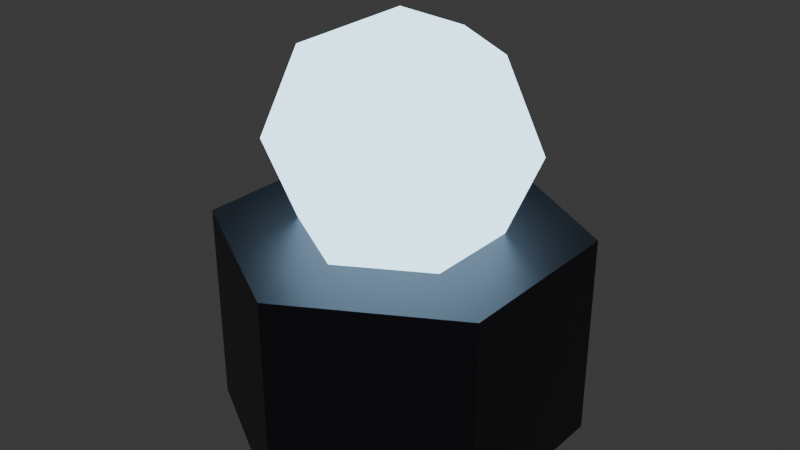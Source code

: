 # Source: tower_slow_lod1.blend  (saved by Blender 4.3.34; exported with 4.5.12 LTS)
import bpy
from mathutils import Matrix  # noqa: F401  (used for matrix-valued properties, if any)

bpy.ops.wm.read_factory_settings(use_empty=True)
scene = bpy.context.scene
scene.name = 'Scene'

# ---- collections
col_collection = bpy.data.collections.new('Collection'); scene.collection.children.link(col_collection)

# ---- materials (node trees are filled in below, after node groups)
mat_darkmetal = bpy.data.materials.new('DarkMetal')
mat_neonice = bpy.data.materials.new('NeonIce')

# ---- material node trees
mat_darkmetal.use_nodes = True; mat_darkmetal.node_tree.nodes.clear()
_N = mat_darkmetal.node_tree.nodes; _L = mat_darkmetal.node_tree.links
n0 = _N.new('ShaderNodeBsdfPrincipled'); n0.name = 'Principled BSDF'; n0.location = (10, 300)
n0.inputs[0].default_value = (0.1, 0.1, 0.12, 1.0)
n0.inputs[1].default_value = 0.8
n1 = _N.new('ShaderNodeOutputMaterial'); n1.name = 'Material Output'; n1.location = (300, 300)
_L.new(n0.outputs[0], n1.inputs[0])
n1.is_active_output = True
mat_neonice.use_nodes = True; mat_neonice.node_tree.nodes.clear()
_N = mat_neonice.node_tree.nodes; _L = mat_neonice.node_tree.links
n0 = _N.new('ShaderNodeBsdfPrincipled'); n0.name = 'Principled BSDF'; n0.location = (10, 300)
n0.inputs[0].default_value = (0.5, 0.8, 1.0, 1.0)
n0.inputs[27].default_value = (0.5, 0.8, 1.0, 1.0)
n0.inputs[28].default_value = 3.0
n1 = _N.new('ShaderNodeOutputMaterial'); n1.name = 'Material Output'; n1.location = (300, 300)
_L.new(n0.outputs[0], n1.inputs[0])
n1.is_active_output = True

# ---- world
world_world = bpy.data.worlds.new('World'); scene.world = world_world
world_world.use_nodes = True; world_world.node_tree.nodes.clear()
_N = world_world.node_tree.nodes; _L = world_world.node_tree.links
n0 = _N.new('ShaderNodeOutputWorld'); n0.name = 'World Output'; n0.location = (300, 300)
n1 = _N.new('ShaderNodeBackground'); n1.name = 'Background'; n1.location = (10, 300)
n1.inputs[0].default_value = (0.05088, 0.05088, 0.05088, 1.0)
_L.new(n1.outputs[0], n0.inputs[0])
n0.is_active_output = True
world_world.color = (0.05088, 0.05088, 0.05088)
world_world.sun_shadow_jitter_overblur = 0.0

# ---- meshes
me_cylinder = bpy.data.meshes.new('Cylinder')
me_cylinder.from_pydata([(0.0, 0.35, 0.0), (0.0, 0.35, 0.4), (0.3031, 0.175, 0.0), (0.3031, 0.175, 0.4), (0.3031, -0.175, 0.0), (0.3031, -0.175, 0.4), (0.0, -0.35, 0.0), (0.0, -0.35, 0.4), (-0.3031, -0.175, 0.0), (-0.3031, -0.175, 0.4), (-0.3031, 0.175, 0.0), (-0.3031, 0.175, 0.4), (0.0, 0.1768, 0.7268), (0.0, 0.25, 0.55), (0.0, 0.1768, 0.3732), (0.1531, 0.08839, 0.7268), (0.2165, 0.125, 0.55), (0.1531, 0.08839, 0.3732), (0.1531, -0.08839, 0.7268), (0.2165, -0.125, 0.55), (0.1531, -0.08839, 0.3732), (-3.725e-08, -0.1768, 0.7268), (-3.725e-08, -0.25, 0.55), (-3.725e-08, -0.1768, 0.3732), (0.0, 0.0, 0.3), (0.0, 0.0, 0.8), (-0.1531, -0.08839, 0.7268), (-0.2165, -0.125, 0.55), (-0.1531, -0.08839, 0.3732), (-0.1531, 0.08839, 0.7268), (-0.2165, 0.125, 0.55), (-0.1531, 0.08839, 0.3732)], [], [(0, 1, 3, 2), (2, 3, 5, 4), (4, 5, 7, 6), (6, 7, 9, 8), (3, 1, 11, 9, 7, 5), (8, 9, 11, 10), (10, 11, 1, 0), (0, 2, 4, 6, 8, 10), (13, 12, 15, 16), (14, 13, 16, 17), (12, 25, 15), (24, 14, 17), (17, 16, 19, 20), (15, 25, 18), (24, 17, 20), (16, 15, 18, 19), (20, 19, 22, 23), (18, 25, 21), (24, 20, 23), (19, 18, 21, 22), (22, 21, 26, 27), (23, 22, 27, 28), (21, 25, 26), (24, 23, 28), (24, 28, 31), (27, 26, 29, 30), (28, 27, 30, 31), (26, 25, 29), (24, 31, 14), (30, 29, 12, 13), (31, 30, 13, 14), (29, 25, 12)])
me_cylinder.polygons.foreach_set('material_index', [0, 0, 0, 0, 0, 0, 0, 0, 1, 1, 1, 1, 1, 1, 1, 1, 1, 1, 1, 1, 1, 1, 1, 1, 1, 1, 1, 1, 1, 1, 1, 1])
_uv = me_cylinder.uv_layers.new(name='UVMap')
_uv.uv.foreach_set('vector', [1.0, 0.5, 1.0, 1.0, 0.8333, 1.0, 0.8333, 0.5, 0.8333, 0.5, 0.8333, 1.0, 0.6667, 1.0, 0.6667, 0.5, 0.6667, 0.5, 0.6667, 1.0, 0.5, 1.0, 0.5, 0.5, 0.5, 0.5, 0.5, 1.0, 0.3333, 1.0, 0.3333, 0.5, 0.4578, 0.37, 0.25, 0.49, 0.04215, 0.37, 0.04215, 0.13, 0.25, 0.01, 0.4578, 0.13, 0.3333, 0.5, 0.3333, 1.0, 0.1667, 1.0, 0.1667, 0.5, 0.1667, 0.5, 0.1667, 1.0, -8.941e-08, 1.0, -8.941e-08, 0.5, 0.75, 0.49, 0.9578, 0.37, 0.9578, 0.13, 0.75, 0.01, 0.5422, 0.13, 0.5422, 0.37, 0.6667, 0.5, 0.6667, 0.75, 0.5, 0.75, 0.5, 0.5, 0.6667, 0.25, 0.6667, 0.5, 0.5, 0.5, 0.5, 0.25, 0.6667, 0.75, 0.5833, 1.0, 0.5, 0.75, 0.5833, 5.96e-08, 0.6667, 0.25, 0.5, 0.25, 0.5, 0.25, 0.5, 0.5, 0.3333, 0.5, 0.3333, 0.25, 0.5, 0.75, 0.4167, 1.0, 0.3333, 0.75, 0.4167, 5.96e-08, 0.5, 0.25, 0.3333, 0.25, 0.5, 0.5, 0.5, 0.75, 0.3333, 0.75, 0.3333, 0.5, 0.3333, 0.25, 0.3333, 0.5, 0.1667, 0.5, 0.1667, 0.25, 0.3333, 0.75, 0.25, 1.0, 0.1667, 0.75, 0.25, 5.96e-08, 0.3333, 0.25, 0.1667, 0.25, 0.3333, 0.5, 0.3333, 0.75, 0.1667, 0.75, 0.1667, 0.5, 0.1667, 0.5, 0.1667, 0.75, 0.0, 0.75, 0.0, 0.5, 0.1667, 0.25, 0.1667, 0.5, 0.0, 0.5, 0.0, 0.25, 0.1667, 0.75, 0.08333, 1.0, 0.0, 0.75, 0.08333, 5.96e-08, 0.1667, 0.25, 0.0, 0.25, 0.9167, 5.96e-08, 1.0, 0.25, 0.8333, 0.25, 1.0, 0.5, 1.0, 0.75, 0.8333, 0.75, 0.8333, 0.5, 1.0, 0.25, 1.0, 0.5, 0.8333, 0.5, 0.8333, 0.25, 1.0, 0.75, 0.9167, 1.0, 0.8333, 0.75, 0.75, 5.96e-08, 0.8333, 0.25, 0.6667, 0.25, 0.8333, 0.5, 0.8333, 0.75, 0.6667, 0.75, 0.6667, 0.5, 0.8333, 0.25, 0.8333, 0.5, 0.6667, 0.5, 0.6667, 0.25, 0.8333, 0.75, 0.75, 1.0, 0.6667, 0.75])
me_cylinder.materials.append(mat_darkmetal)
me_cylinder.materials.append(mat_neonice)
me_cylinder.update()

# ---- objects
ob_tower_slow_lod1 = bpy.data.objects.new('tower_slow_lod1', me_cylinder)

# ---- transforms, parenting, visibility, modifiers, constraints
ob_tower_slow_lod1.location = (0.0, 0.0, 0.0)

# ---- collection membership
col_collection.objects.link(ob_tower_slow_lod1)

# ---- scene / render settings (as saved in the file)
scene.frame_start = 1; scene.frame_end = 250; scene.frame_set(1)
scene.render.engine = 'BLENDER_EEVEE_NEXT'
bpy.context.view_layer.update()

# ---- added for rendering (the .blend has no active camera): camera
cam_auto = bpy.data.cameras.new('AutoCamera')
cam_auto.lens = 50.0
cam_auto.sensor_width = 36.0
cam_auto.clip_end = 1000.0
ob_auto_camera = bpy.data.objects.new('AutoCamera', cam_auto)
scene.collection.objects.link(ob_auto_camera)
ob_auto_camera.location = (1.13222, -1.35866, 1.30578)
ob_auto_camera.rotation_euler = (1.09748, -7.21219e-08, 0.694738)
scene.camera = ob_auto_camera
bpy.context.view_layer.update()
